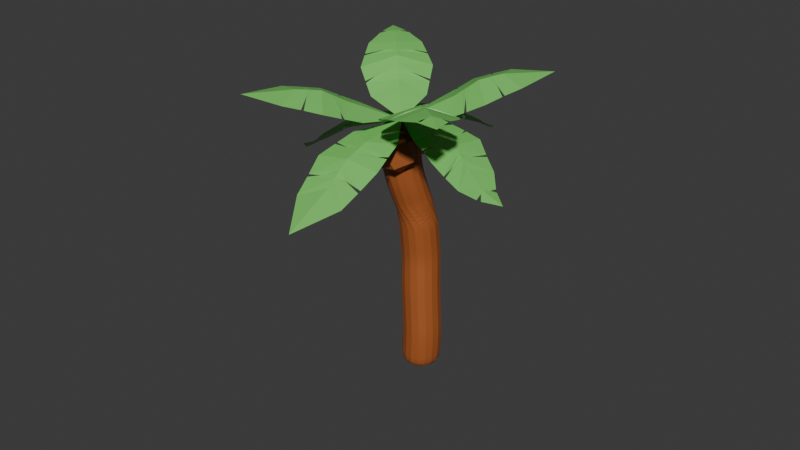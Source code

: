 # Source: MidTree.blend  (saved by Blender 4.3.34; exported with 4.5.12 LTS)
import bpy
from mathutils import Matrix  # noqa: F401  (used for matrix-valued properties, if any)

bpy.ops.wm.read_factory_settings(use_empty=True)
scene = bpy.context.scene
scene.name = 'Scene'

# ---- collections
col_collection = bpy.data.collections.new('Collection'); scene.collection.children.link(col_collection)

# ---- materials (node trees are filled in below, after node groups)
mat_material_001 = bpy.data.materials.new('Material.001')
mat_material_003 = bpy.data.materials.new('Material.003')

# ---- material node trees
mat_material_001.use_nodes = True; mat_material_001.node_tree.nodes.clear()
_N = mat_material_001.node_tree.nodes; _L = mat_material_001.node_tree.links
n0 = _N.new('ShaderNodeBsdfPrincipled'); n0.name = 'Principled BSDF'; n0.location = (10, 300)
n0.inputs[0].default_value = (0.3825, 0.1027, 0.02387, 1.0)
n1 = _N.new('ShaderNodeOutputMaterial'); n1.name = 'Material Output'; n1.location = (300, 300)
_L.new(n0.outputs[0], n1.inputs[0])
n1.is_active_output = True
mat_material_003.use_nodes = True; mat_material_003.node_tree.nodes.clear()
_N = mat_material_003.node_tree.nodes; _L = mat_material_003.node_tree.links
n0 = _N.new('ShaderNodeBsdfPrincipled'); n0.name = 'Principled BSDF'; n0.location = (10, 300)
n0.inputs[0].default_value = (0.1954, 0.6351, 0.1344, 1.0)
n1 = _N.new('ShaderNodeOutputMaterial'); n1.name = 'Material Output'; n1.location = (300, 300)
_L.new(n0.outputs[0], n1.inputs[0])
n1.is_active_output = True

# ---- world
world_world = bpy.data.worlds.new('World'); scene.world = world_world
world_world.use_nodes = True; world_world.node_tree.nodes.clear()
_N = world_world.node_tree.nodes; _L = world_world.node_tree.links
n0 = _N.new('ShaderNodeOutputWorld'); n0.name = 'World Output'; n0.location = (300, 300)
n1 = _N.new('ShaderNodeBackground'); n1.name = 'Background'; n1.location = (10, 300)
n1.inputs[0].default_value = (0.05088, 0.05088, 0.05088, 1.0)
_L.new(n1.outputs[0], n0.inputs[0])
n0.is_active_output = True
world_world.color = (0.05088, 0.05088, 0.05088)
world_world.sun_shadow_jitter_overblur = 0.0

# ---- meshes
me_plane_067 = bpy.data.meshes.new('Plane.067')
me_plane_067.from_pydata([(0.09466, -0.08683, 0.3281), (1.776e-15, -0.2307, 2.638), (0.04718, -0.1334, 0.6643), (0.0309, -0.198, 1.041), (0.007601, -0.2426, 1.391), (-0.002622, -0.2627, 1.711), (-9.04e-05, -0.2761, 2.024), (1.776e-15, -0.2576, 2.327), (0.1108, -0.03307, -0.8734), (0.146, -0.07752, -1.662), (0.2044, -0.1111, -2.936), (0.1804, -0.115, -3.915)], [(7, 1), (0, 2), (2, 3), (3, 4), (4, 5), (5, 6), (6, 7), (8, 0), (9, 8), (10, 9), (11, 10)], [])
_uv = me_plane_067.uv_layers.new(name='UVMap')
_uv.uv.foreach_set('vector', [])
me_plane_067.materials.append(mat_material_001)
me_plane_067.update()
me_plane_059 = bpy.data.meshes.new('Plane.059')
me_plane_059.from_pydata([(-0.0006701, 0.00312, -0.01038), (3.146, 1.174, -0.8147), (1.152, 3.145, -0.7199), (4.3, 4.285, -2.404), (2.472, 3.963, -1.719), (3.974, 2.47, -1.761), (0.3184, 1.845, -0.2156), (1.83, 0.3479, -0.2766), (2.148, 2.152, -0.5707), (2.864, 2.858, -1.349), (1.432, 1.449, -0.2438), (1.856, 3.581, -1.273), (1.768, 3.526, -1.205), (3.532, 1.779, -1.278), (3.587, 1.865, -1.342), (2.387, 2.387, -0.8365), (2.625, 2.622, -1.097), (2.28, 2.845, -1.098), (3.007, 2.179, -1.177), (2.506, 2.505, -0.9679), (2.444, 0.7364, -0.52), (2.532, 0.7914, -0.557), (0.7632, 2.54, -0.4728), (0.7076, 2.453, -0.4381), (1.671, 1.684, -0.3482), (1.91, 1.918, -0.4586), (2.072, 1.381, -0.4841), (1.08, 2.311, -0.4738), (1.79, 1.801, -0.4029), (-4.768e-07, -4.768e-07, 0.0), (-3.087, -0.9207, -0.4909), (-1.087, -2.917, -0.4979), (-4.139, -3.72, -1.907), (-2.347, -3.528, -1.336), (-3.852, -2.025, -1.333), (-0.3007, -1.765, -0.1021), (-1.817, -0.2518, -0.09813), (-2.076, -1.886, -0.2728), (-2.748, -2.448, -0.958), (-1.398, -1.302, -0.03741), (-1.757, -3.237, -0.9623), (-1.673, -3.197, -0.9053), (-3.443, -1.431, -0.8997), (-3.494, -1.504, -0.957), (-2.3, -2.072, -0.5059), (-2.524, -2.259, -0.7358), (-2.182, -2.496, -0.7564), (-2.91, -1.821, -0.8057), (-2.412, -2.165, -0.6215), (-2.411, -0.5691, -0.2665), (-2.496, -0.6134, -0.2937), (-0.7212, -2.384, -0.2997), (-0.6689, -2.308, -0.2723), (-1.625, -1.499, -0.11), (-1.851, -1.693, -0.1898), (-2.025, -1.183, -0.2222), (-1.033, -2.134, -0.2708), (-1.738, -1.596, -0.1492), (-4.768e-07, 4.768e-07, 0.0), (-0.7673, 3.017, -0.4774), (-2.786, 1.028, -0.4791), (-3.2, 3.878, -1.855), (-3.15, 2.159, -1.296), (-1.635, 3.659, -1.295), (-1.766, 0.3064, -0.09854), (-0.2414, 1.817, -0.09778), (-1.726, 2.004, -0.2547), (-2.109, 2.582, -0.9228), (-1.261, 1.385, -0.03125), (-2.97, 1.627, -0.9314), (-2.947, 1.552, -0.8759), (-1.162, 3.312, -0.8745), (-1.219, 3.355, -0.9301), (-1.852, 2.196, -0.482), (-1.978, 2.388, -0.7061), (-2.231, 2.055, -0.7275), (-1.545, 2.777, -0.7779), (-1.915, 2.292, -0.5947), (-0.5042, 2.385, -0.2613), (-0.5385, 2.465, -0.2876), (-2.327, 0.6998, -0.2889), (-2.26, 0.6521, -0.2626), (-1.424, 1.595, -0.1003), (-1.578, 1.801, -0.1761), (-1.093, 1.988, -0.2125), (-2.062, 1.004, -0.2593), (-1.502, 1.699, -0.1376), (-2.278, 3.732, -1.636), (-2.488, 3.387, -1.569), (-2.434, 3.753, -1.694), (-3.112, 3.077, -1.695), (-2.868, 3.077, -1.605), (-3.108, 2.905, -1.636), (-2.627, 3.26, -1.546), (-2.573, 3.195, -1.498), (-2.52, 3.131, -1.449), (-0.003684, 0.01152, -0.0314), (0.8867, -2.749, -0.7497), (2.888, -0.7541, -0.7371), (3.693, -3.42, -2.259), (3.503, -1.78, -1.635), (1.997, -3.283, -1.64), (1.742, -0.1619, -0.273), (0.2255, -1.674, -0.2817), (1.849, -1.7, -0.5372), (2.417, -2.21, -1.259), (1.269, -1.173, -0.2582), (3.21, -1.293, -1.236), (3.17, -1.225, -1.175), (1.399, -2.991, -1.184), (1.473, -3.026, -1.245), (2.037, -1.868, -0.784), (2.226, -2.037, -1.026), (2.464, -1.711, -1.041), (1.788, -2.437, -1.096), (2.131, -1.952, -0.9058), (0.5373, -2.179, -0.495), (0.581, -2.25, -0.5271), (2.356, -0.4801, -0.5156), (2.28, -0.441, -0.4837), (1.464, -1.35, -0.3483), (1.657, -1.525, -0.4425), (1.148, -1.742, -0.4672), (2.104, -0.767, -0.5004), (1.56, -1.438, -0.3951), (2.731, -3.305, -2.017), (2.943, -2.955, -1.952), (2.9, -3.317, -2.082), (3.577, -2.64, -2.081), (3.326, -2.643, -1.989), (3.559, -2.477, -2.016), (3.083, -2.826, -1.93), (3.02, -2.766, -1.879), (2.957, -2.707, -1.826), (-6.743e-07, 1.137e-13, 0.0), (-2.88, 1.362, 0.9851), (-2.88, -1.466, 0.9851), (-5.694, -0.1225, 1.648), (-4.258, -1.16, 1.425), (-4.258, 0.969, 1.425), (-1.476, -1.087, 0.3572), (-1.476, 1.056, 0.3572), (-2.848, -0.06099, 1.432), (-3.765, -0.09044, 1.634), (-1.93, -0.03162, 0.8456), (-3.611, -1.304, 1.234), (-3.52, -1.324, 1.204), (-3.52, 1.178, 1.204), (-3.611, 1.151, 1.234), (-3.152, -0.07114, 1.504), (-3.458, -0.08104, 1.573), (-3.382, -0.4803, 1.464), (-3.42, 0.5118, 1.419), (-3.305, -0.07614, 1.539), (-2.135, 1.2, 0.638), (-2.228, 1.22, 0.6808), (-2.228, -1.288, 0.6808), (-2.135, -1.263, 0.638), (-2.237, -0.04112, 1.037), (-2.543, -0.05101, 1.234), (-2.301, 0.4608, 0.9601), (-2.273, -0.9053, 0.8364), (-2.39, -0.04604, 1.135), (-0.01951, 0.01044, 0.02162), (1.096, 3.029, 1.247), (-1.699, 3.015, 1.199), (-0.5594, 5.96, 1.99), (-1.513, 4.472, 1.708), (0.6023, 4.478, 1.728), (-1.209, 1.537, 0.4956), (0.9112, 1.547, 0.5283), (-0.3511, 3.017, 1.701), (-0.4473, 3.979, 1.933), (-0.2332, 2.039, 1.059), (-1.604, 3.79, 1.487), (-1.617, 3.693, 1.453), (0.8608, 3.703, 1.488), (0.8278, 3.8, 1.521), (-0.3848, 3.337, 1.784), (-0.417, 3.658, 1.862), (-0.8028, 3.574, 1.742), (0.1816, 3.615, 1.709), (-0.4011, 3.498, 1.823), (0.9943, 2.243, 0.8603), (1.006, 2.341, 0.9091), (-1.472, 2.328, 0.8657), (-1.439, 2.23, 0.8179), (-0.2739, 2.367, 1.272), (-0.3135, 2.692, 1.487), (0.2227, 2.432, 1.202), (-1.113, 2.389, 1.044), (-0.2939, 2.53, 1.38), (0.06152, 5.133, 1.928), (-0.3389, 5.044, 2.028), (-0.05553, 5.282, 1.957), (-1.012, 5.281, 1.954), (-0.829, 5.096, 2.003), (-1.106, 5.132, 1.923), (-0.5297, 5.055, 2.062), (-0.5237, 4.956, 2.058), (-0.5174, 4.857, 2.052), (0.000229, 0.000782, 0.004592), (2.949, -1.282, 0.8624), (2.95, 1.55, 0.8791), (5.854, 0.3056, 1.304), (4.384, 1.304, 1.17), (4.383, -0.8258, 1.162), (1.497, 1.119, 0.3557), (1.496, -1.026, 0.3449), (2.933, 0.1544, 1.292), (3.886, 0.2264, 1.395), (1.975, 0.08489, 0.7973), (3.712, 1.421, 1.046), (3.617, 1.438, 1.026), (3.616, -1.066, 1.013), (3.712, -1.036, 1.034), (3.25, 0.1792, 1.329), (3.567, 0.2034, 1.364), (3.487, 0.5987, 1.268), (3.525, -0.3938, 1.218), (3.408, 0.1914, 1.347), (2.177, -1.147, 0.5802), (2.273, -1.164, 0.6153), (2.274, 1.348, 0.6302), (2.177, 1.319, 0.5946), (2.295, 0.1075, 0.9602), (2.614, 0.1309, 1.126), (2.359, -0.3931, 0.8769), (2.327, 0.9704, 0.7702), (2.455, 0.1192, 1.043), (-4.547e-13, -6.743e-07, 0.0), (-1.487, -2.913, 1.071), (1.342, -2.913, 1.071), (-0.1715, -5.773, 1.851), (0.9308, -4.32, 1.582), (-1.198, -4.32, 1.582), (1.049, -1.486, 0.3842), (-1.094, -1.486, 0.3842), (-0.08523, -2.888, 1.533), (-0.1265, -3.824, 1.784), (-0.04434, -1.951, 0.8987), (1.121, -3.66, 1.361), (1.148, -3.567, 1.325), (-1.353, -3.567, 1.325), (-1.334, -3.66, 1.361), (-0.09944, -3.199, 1.622), (-0.1133, -3.51, 1.706), (0.2937, -3.433, 1.592), (-0.6985, -3.471, 1.548), (-0.1064, -3.354, 1.665), (-1.276, -2.155, 0.6913), (-1.302, -2.25, 0.7381), (1.206, -2.25, 0.7381), (1.187, -2.155, 0.6913), (-0.05756, -2.264, 1.106), (-0.07134, -2.576, 1.319), (-0.5617, -2.328, 1.03), (0.8118, -2.298, 0.9016), (-0.06441, -2.42, 1.212), (-0.744, -4.957, 1.791), (-0.3498, -4.866, 1.891), (-0.6416, -5.102, 1.82), (0.3162, -5.102, 1.82), (0.1398, -4.918, 1.867), (0.4267, -4.957, 1.791), (-0.1608, -4.876, 1.925), (-0.1585, -4.779, 1.921), (-0.156, -4.682, 1.915)], [], [(7, 10, 0), (20, 24, 10, 7), (13, 15, 8, 1), (3, 9, 5), (4, 9, 3), (12, 2, 8, 15), (23, 6, 10, 24), (0, 10, 6), (4, 11, 16, 9), (17, 12, 15, 19), (5, 9, 16, 14), (18, 19, 15, 13), (14, 16, 19, 18), (11, 17, 19, 16), (2, 22, 25, 8), (27, 23, 24, 28), (1, 8, 25, 21), (26, 28, 24, 20), (21, 25, 28, 26), (22, 27, 28, 25), (36, 39, 29), (49, 53, 39, 36), (42, 44, 37, 30), (32, 38, 34), (33, 38, 32), (41, 31, 37, 44), (52, 35, 39, 53), (29, 39, 35), (33, 40, 45, 38), (46, 41, 44, 48), (34, 38, 45, 43), (47, 48, 44, 42), (43, 45, 48, 47), (40, 46, 48, 45), (31, 51, 54, 37), (56, 52, 53, 57), (30, 37, 54, 50), (55, 57, 53, 49), (50, 54, 57, 55), (51, 56, 57, 54), (65, 68, 58), (78, 82, 68, 65), (71, 73, 66, 59), (70, 60, 66, 73), (81, 64, 68, 82), (58, 68, 64), (62, 69, 74, 67), (75, 70, 73, 77), (63, 67, 74, 72), (76, 77, 73, 71), (72, 74, 77, 76), (69, 75, 77, 74), (60, 80, 83, 66), (85, 81, 82, 86), (59, 66, 83, 79), (84, 86, 82, 78), (79, 83, 86, 84), (80, 85, 86, 83), (90, 93, 61), (61, 93, 89), (62, 67, 95, 92), (95, 67, 63, 87), (92, 95, 94, 91), (87, 88, 94, 95), (91, 94, 93, 90), (88, 89, 93, 94), (103, 96, 106), (116, 103, 106, 120), (109, 97, 104, 111), (108, 111, 104, 98), (119, 120, 106, 102), (96, 102, 106), (100, 105, 112, 107), (113, 115, 111, 108), (101, 110, 112, 105), (114, 109, 111, 115), (110, 114, 115, 112), (107, 112, 115, 113), (98, 104, 121, 118), (123, 124, 120, 119), (97, 117, 121, 104), (122, 116, 120, 124), (117, 122, 124, 121), (118, 121, 124, 123), (128, 99, 131), (99, 127, 131), (100, 130, 133, 105), (133, 125, 101, 105), (130, 129, 132, 133), (125, 133, 132, 126), (129, 128, 131, 132), (126, 132, 131, 127), (141, 144, 134), (154, 158, 144, 141), (147, 149, 142, 135), (137, 143, 139), (138, 143, 137), (146, 136, 142, 149), (157, 140, 144, 158), (134, 144, 140), (138, 145, 150, 143), (151, 146, 149, 153), (139, 143, 150, 148), (152, 153, 149, 147), (148, 150, 153, 152), (145, 151, 153, 150), (136, 156, 159, 142), (161, 157, 158, 162), (135, 142, 159, 155), (160, 162, 158, 154), (155, 159, 162, 160), (156, 161, 162, 159), (170, 173, 163), (183, 187, 173, 170), (176, 178, 171, 164), (175, 165, 171, 178), (186, 169, 173, 187), (163, 173, 169), (167, 174, 179, 172), (180, 175, 178, 182), (168, 172, 179, 177), (181, 182, 178, 176), (177, 179, 182, 181), (174, 180, 182, 179), (165, 185, 188, 171), (190, 186, 187, 191), (164, 171, 188, 184), (189, 191, 187, 183), (184, 188, 191, 189), (185, 190, 191, 188), (195, 198, 166), (166, 198, 194), (167, 172, 200, 197), (200, 172, 168, 192), (197, 200, 199, 196), (192, 193, 199, 200), (196, 199, 198, 195), (193, 194, 198, 199), (208, 211, 201), (221, 225, 211, 208), (214, 216, 209, 202), (204, 210, 206), (205, 210, 204), (213, 203, 209, 216), (224, 207, 211, 225), (201, 211, 207), (205, 212, 217, 210), (218, 213, 216, 220), (206, 210, 217, 215), (219, 220, 216, 214), (215, 217, 220, 219), (212, 218, 220, 217), (203, 223, 226, 209), (228, 224, 225, 229), (202, 209, 226, 222), (227, 229, 225, 221), (222, 226, 229, 227), (223, 228, 229, 226), (237, 240, 230), (250, 254, 240, 237), (243, 245, 238, 231), (242, 232, 238, 245), (253, 236, 240, 254), (230, 240, 236), (234, 241, 246, 239), (247, 242, 245, 249), (235, 239, 246, 244), (248, 249, 245, 243), (244, 246, 249, 248), (241, 247, 249, 246), (232, 252, 255, 238), (257, 253, 254, 258), (231, 238, 255, 251), (256, 258, 254, 250), (251, 255, 258, 256), (252, 257, 258, 255), (262, 265, 233), (233, 265, 261), (234, 239, 267, 264), (267, 239, 235, 259), (264, 267, 266, 263), (259, 260, 266, 267), (263, 266, 265, 262), (260, 261, 265, 266)])
_uv = me_plane_059.uv_layers.new(name='UVMap')
_uv.uv.foreach_set('vector', [0.0, 0.0, 0.0, 0.0, 0.0, 0.0, 0.0, 0.0, 0.0, 0.0, 0.0, 0.0, 0.0, 0.0, 0.0, 0.0, 0.0, 0.0, 0.0, 0.0, 0.0, 0.0, 0.0, 0.0, 0.0, 0.0, 0.0, 0.0, 0.0, 0.0, 0.0, 0.0, 0.0, 0.0, 0.0, 0.0, 0.0, 0.0, 0.0, 0.0, 0.0, 0.0, 0.0, 0.0, 0.0, 0.0, 0.0, 0.0, 0.0, 0.0, 0.0, 0.0, 0.0, 0.0, 0.0, 0.0, 0.0, 0.0, 0.0, 0.0, 0.0, 0.0, 0.0, 0.0, 0.0, 0.0, 0.0, 0.0, 0.0, 0.0, 0.0, 0.0, 0.0, 0.0, 0.0, 0.0, 0.0, 0.0, 0.0, 0.0, 0.0, 0.0, 0.0, 0.0, 0.0, 0.0, 0.0, 0.0, 0.0, 0.0, 0.0, 0.0, 0.0, 0.0, 0.0, 0.0, 0.0, 0.0, 0.0, 0.0, 0.0, 0.0, 0.0, 0.0, 0.0, 0.0, 0.0, 0.0, 0.0, 0.0, 0.0, 0.0, 0.0, 0.0, 0.0, 0.0, 0.0, 0.0, 0.0, 0.0, 0.0, 0.0, 0.0, 0.0, 0.0, 0.0, 0.0, 0.0, 0.0, 0.0, 0.0, 0.0, 0.0, 0.0, 0.0, 0.0, 0.0, 0.0, 0.0, 0.0, 0.0, 0.0, 0.0, 0.0, 0.0, 0.0, 0.0, 0.0, 0.0, 0.0, 0.0, 0.0, 0.0, 0.0, 0.0, 0.0, 0.0, 0.0, 0.0, 0.0, 0.0, 0.0, 0.0, 0.0, 0.0, 0.0, 0.0, 0.0, 0.0, 0.0, 0.0, 0.0, 0.0, 0.0, 0.0, 0.0, 0.0, 0.0, 0.0, 0.0, 0.0, 0.0, 0.0, 0.0, 0.0, 0.0, 0.0, 0.0, 0.0, 0.0, 0.0, 0.0, 0.0, 0.0, 0.0, 0.0, 0.0, 0.0, 0.0, 0.0, 0.0, 0.0, 0.0, 0.0, 0.0, 0.0, 0.0, 0.0, 0.0, 0.0, 0.0, 0.0, 0.0, 0.0, 0.0, 0.0, 0.0, 0.0, 0.0, 0.0, 0.0, 0.0, 0.0, 0.0, 0.0, 0.0, 0.0, 0.0, 0.0, 0.0, 0.0, 0.0, 0.0, 0.0, 0.0, 0.0, 0.0, 0.0, 0.0, 0.0, 0.0, 0.0, 0.0, 0.0, 0.0, 0.0, 0.0, 0.0, 0.0, 0.0, 0.0, 0.0, 0.0, 0.0, 0.0, 0.0, 0.0, 0.0, 0.0, 0.0, 0.0, 0.0, 0.0, 0.0, 0.0, 0.0, 0.0, 0.0, 0.0, 0.0, 0.0, 0.0, 0.0, 0.0, 0.0, 0.0, 0.0, 0.0, 0.0, 0.0, 0.0, 0.0, 0.0, 0.0, 0.0, 0.0, 0.0, 0.0, 0.0, 0.0, 0.0, 0.0, 0.0, 0.0, 0.0, 0.0, 0.0, 0.0, 0.0, 0.0, 0.0, 0.0, 0.0, 0.0, 0.0, 0.0, 0.0, 0.0, 0.0, 0.0, 0.0, 0.0, 0.0, 0.0, 0.0, 0.0, 0.0, 0.0, 0.0, 0.0, 0.0, 0.0, 0.0, 0.0, 0.0, 0.0, 0.0, 0.0, 0.0, 0.0, 0.0, 0.0, 0.0, 0.0, 0.0, 0.0, 0.0, 0.0, 0.0, 0.0, 0.0, 0.0, 0.0, 0.0, 0.0, 0.0, 0.0, 0.0, 0.0, 0.0, 0.0, 0.0, 0.0, 0.0, 0.0, 0.0, 0.0, 0.0, 0.0, 0.0, 0.0, 0.0, 0.0, 0.0, 0.0, 0.0, 0.0, 0.0, 0.0, 0.0, 0.0, 0.0, 0.0, 0.0, 0.0, 0.0, 0.0, 0.0, 0.0, 0.0, 0.0, 0.0, 0.0, 0.0, 0.0, 0.0, 0.0, 0.0, 0.0, 0.0, 0.0, 0.0, 0.0, 0.0, 0.0, 0.0, 0.0, 0.0, 0.0, 0.0, 0.0, 0.0, 0.0, 0.0, 0.0, 0.0, 0.0, 0.0, 0.0, 0.0, 0.0, 0.0, 0.0, 0.0, 0.0, 0.0, 0.0, 0.0, 0.0, 0.0, 0.0, 0.0, 0.0, 0.0, 0.0, 0.0, 0.0, 0.0, 0.0, 0.0, 0.0, 0.0, 0.0, 0.0, 0.0, 0.0, 0.0, 0.0, 0.0, 0.0, 0.0, 0.0, 0.0, 0.0, 0.0, 0.0, 0.0, 0.0, 0.0, 0.0, 0.0, 0.0, 0.0, 0.0, 0.0, 0.0, 0.0, 0.0, 0.0, 0.0, 0.0, 0.0, 0.0, 0.0, 0.0, 0.0, 0.0, 0.0, 0.0, 0.0, 0.0, 0.0, 0.0, 0.0, 0.0, 0.0, 0.0, 0.0, 0.0, 0.0, 0.0, 0.0, 0.0, 0.0, 0.0, 0.0, 0.0, 0.0, 0.0, 0.0, 0.0, 0.0, 0.0, 0.0, 0.0, 0.0, 0.0, 0.0, 0.0, 0.0, 0.0, 0.0, 0.0, 0.0, 0.0, 0.0, 0.0, 0.0, 0.0, 0.0, 0.0, 0.0, 0.0, 0.0, 0.0, 0.0, 0.0, 0.0, 0.0, 0.0, 0.0, 0.0, 0.0, 0.0, 0.0, 0.0, 0.0, 0.0, 0.0, 0.0, 0.0, 0.0, 0.0, 0.0, 0.0, 0.0, 0.0, 0.0, 0.0, 0.0, 0.0, 0.0, 0.0, 0.0, 0.0, 0.0, 0.0, 0.0, 0.0, 0.0, 0.0, 0.0, 0.0, 0.0, 0.0, 0.0, 0.0, 0.0, 0.0, 0.0, 0.0, 0.0, 0.0, 0.0, 0.0, 0.0, 0.0, 0.0, 0.0, 0.0, 0.0, 0.0, 0.0, 0.0, 0.0, 0.0, 0.0, 0.0, 0.0, 0.0, 0.0, 0.0, 0.0, 0.0, 0.0, 0.0, 0.0, 0.0, 0.0, 0.0, 0.0, 0.0, 0.0, 0.0, 0.0, 0.0, 0.0, 0.0, 0.0, 0.0, 0.0, 0.0, 0.0, 0.0, 0.0, 0.0, 0.0, 0.0, 0.0, 0.0, 0.0, 0.0, 0.0, 0.0, 0.0, 0.0, 0.0, 0.0, 0.0, 0.0, 0.0, 0.0, 0.0, 0.0, 0.0, 0.0, 0.0, 0.0, 0.0, 0.0, 0.0, 0.0, 0.0, 0.0, 0.0, 0.0, 0.0, 0.0, 0.0, 0.0, 0.0, 0.0, 0.0, 0.0, 0.0, 0.0, 0.0, 0.0, 0.0, 0.0, 0.0, 0.0, 0.0, 0.0, 0.0, 0.0, 0.0, 0.0, 0.0, 0.0, 0.0, 0.0, 0.0, 0.0, 0.0, 0.0, 0.0, 0.0, 0.0, 0.0, 0.0, 0.0, 0.0, 0.0, 0.0, 0.0, 0.0, 0.0, 0.0, 0.0, 0.0, 0.0, 0.0, 0.0, 0.0, 0.0, 0.0, 0.0, 0.0, 0.0, 0.0, 0.0, 0.0, 0.0, 0.0, 0.0, 0.0, 0.0, 0.0, 0.0, 0.0, 0.0, 0.0, 0.0, 0.0, 0.0, 0.0, 0.0, 0.0, 0.0, 0.0, 0.0, 0.0, 0.0, 0.0, 0.0, 0.0, 0.0, 0.0, 0.0, 0.0, 0.0, 0.0, 0.0, 0.0, 0.0, 0.0, 0.0, 0.0, 0.0, 0.0, 0.0, 0.0, 0.0, 0.0, 0.0, 0.0, 0.0, 0.0, 0.0, 0.0, 0.0, 0.0, 0.0, 0.0, 0.0, 0.0, 0.0, 0.0, 0.0, 0.0, 0.0, 0.0, 0.0, 0.0, 0.0, 0.0, 0.0, 0.0, 0.0, 0.0, 0.0, 0.0, 0.0, 0.0, 0.0, 0.0, 0.0, 0.0, 0.0, 0.0, 0.0, 0.0, 0.0, 0.0, 0.0, 0.0, 0.0, 0.0, 0.0, 0.0, 0.0, 0.0, 0.0, 0.0, 0.0, 0.0, 0.0, 0.0, 0.0, 0.0, 0.0, 0.0, 0.0, 0.0, 0.0, 0.0, 0.0, 0.0, 0.0, 0.0, 0.0, 0.0, 0.0, 0.0, 0.0, 0.0, 0.0, 0.0, 0.0, 0.0, 0.0, 0.0, 0.0, 0.0, 0.0, 0.0, 0.0, 0.0, 0.0, 0.0, 0.0, 0.0, 0.0, 0.0, 0.0, 0.0, 0.0, 0.0, 0.0, 0.0, 0.0, 0.0, 0.0, 0.0, 0.0, 0.0, 0.0, 0.0, 0.0, 0.0, 0.0, 0.0, 0.0, 0.0, 0.0, 0.0, 0.0, 0.0, 0.0, 0.0, 0.0, 0.0, 0.0, 0.0, 0.0, 0.0, 0.0, 0.0, 0.0, 0.0, 0.0, 0.0, 0.0, 0.0, 0.0, 0.0, 0.0, 0.0, 0.0, 0.0, 0.0, 0.0, 0.0, 0.0, 0.0, 0.0, 0.0, 0.0, 0.0, 0.0, 0.0, 0.0, 0.0, 0.0, 0.0, 0.0, 0.0, 0.0, 0.0, 0.0, 0.0, 0.0, 0.0, 0.0, 0.0, 0.0, 0.0, 0.0, 0.0, 0.0, 0.0, 0.0, 0.0, 0.0, 0.0, 0.0, 0.0, 0.0, 0.0, 0.0, 0.0, 0.0, 0.0, 0.0, 0.0, 0.0, 0.0, 0.0, 0.0, 0.0, 0.0, 0.0, 0.0, 0.0, 0.0, 0.0, 0.0, 0.0, 0.0, 0.0, 0.0, 0.0, 0.0, 0.0, 0.0, 0.0, 0.0, 0.0, 0.0, 0.0, 0.0, 0.0, 0.0, 0.0, 0.0, 0.0, 0.0, 0.0, 0.0, 0.0, 0.0, 0.0, 0.0, 0.0, 0.0, 0.0, 0.0, 0.0, 0.0, 0.0, 0.0, 0.0, 0.0, 0.0, 0.0, 0.0, 0.0, 0.0, 0.0, 0.0, 0.0, 0.0, 0.0, 0.0, 0.0, 0.0, 0.0, 0.0, 0.0, 0.0, 0.0, 0.0, 0.0, 0.0, 0.0, 0.0, 0.0, 0.0, 0.0, 0.0, 0.0, 0.0, 0.0, 0.0, 0.0, 0.0, 0.0, 0.0, 0.0, 0.0, 0.0, 0.0, 0.0, 0.0, 0.0, 0.0, 0.0, 0.0, 0.0, 0.0, 0.0, 0.0, 0.0, 0.0, 0.0, 0.0, 0.0, 0.0, 0.0, 0.0, 0.0, 0.0, 0.0, 0.0, 0.0, 0.0, 0.0, 0.0, 0.0, 0.0, 0.0, 0.0, 0.0, 0.0, 0.0, 0.0, 0.0, 0.0, 0.0, 0.0, 0.0, 0.0, 0.0, 0.0, 0.0, 0.0, 0.0, 0.0, 0.0, 0.0, 0.0, 0.0, 0.0, 0.0, 0.0, 0.0, 0.0, 0.0, 0.0, 0.0, 0.0, 0.0, 0.0, 0.0, 0.0, 0.0, 0.0, 0.0, 0.0, 0.0, 0.0, 0.0, 0.0, 0.0, 0.0, 0.0, 0.0, 0.0, 0.0, 0.0, 0.0, 0.0, 0.0, 0.0, 0.0, 0.0, 0.0, 0.0, 0.0, 0.0, 0.0, 0.0, 0.0, 0.0, 0.0, 0.0, 0.0, 0.0, 0.0, 0.0, 0.0, 0.0, 0.0, 0.0, 0.0, 0.0, 0.0, 0.0, 0.0, 0.0, 0.0, 0.0, 0.0, 0.0, 0.0, 0.0, 0.0, 0.0, 0.0, 0.0, 0.0, 0.0, 0.0, 0.0, 0.0, 0.0, 0.0, 0.0, 0.0, 0.0, 0.0, 0.0, 0.0, 0.0, 0.0, 0.0, 0.0, 0.0, 0.0, 0.0, 0.0, 0.0, 0.0, 0.0, 0.0, 0.0, 0.0, 0.0, 0.0, 0.0, 0.0, 0.0, 0.0, 0.0, 0.0, 0.0, 0.0, 0.0, 0.0, 0.0, 0.0, 0.0, 0.0, 0.0, 0.0, 0.0, 0.0, 0.0, 0.0, 0.0, 0.0, 0.0, 0.0, 0.0, 0.0, 0.0, 0.0, 0.0, 0.0, 0.0, 0.0, 0.0, 0.0, 0.0, 0.0, 0.0, 0.0, 0.0, 0.0, 0.0, 0.0, 0.0, 0.0, 0.0, 0.0, 0.0, 0.0, 0.0, 0.0, 0.0, 0.0, 0.0, 0.0, 0.0, 0.0, 0.0, 0.0, 0.0, 0.0, 0.0, 0.0, 0.0, 0.0, 0.0, 0.0, 0.0, 0.0, 0.0, 0.0, 0.0, 0.0, 0.0, 0.0, 0.0, 0.0, 0.0, 0.0, 0.0, 0.0, 0.0, 0.0, 0.0, 0.0, 0.0, 0.0, 0.0, 0.0, 0.0, 0.0, 0.0, 0.0, 0.0, 0.0, 0.0, 0.0, 0.0, 0.0, 0.0, 0.0, 0.0, 0.0, 0.0, 0.0, 0.0, 0.0, 0.0, 0.0, 0.0, 0.0, 0.0, 0.0, 0.0, 0.0, 0.0, 0.0, 0.0, 0.0, 0.0, 0.0, 0.0, 0.0, 0.0, 0.0, 0.0, 0.0, 0.0, 0.0, 0.0, 0.0, 0.0, 0.0, 0.0, 0.0, 0.0, 0.0, 0.0, 0.0, 0.0, 0.0, 0.0, 0.0, 0.0, 0.0, 0.0, 0.0, 0.0, 0.0, 0.0, 0.0, 0.0, 0.0, 0.0, 0.0, 0.0, 0.0, 0.0, 0.0, 0.0, 0.0, 0.0, 0.0, 0.0, 0.0, 0.0, 0.0, 0.0, 0.0, 0.0, 0.0, 0.0, 0.0, 0.0, 0.0, 0.0, 0.0, 0.0, 0.0, 0.0, 0.0, 0.0, 0.0, 0.0, 0.0, 0.0, 0.0, 0.0, 0.0, 0.0, 0.0, 0.0, 0.0, 0.0, 0.0, 0.0, 0.0, 0.0, 0.0, 0.0, 0.0, 0.0, 0.0, 0.0, 0.0, 0.0, 0.0, 0.0, 0.0, 0.0, 0.0, 0.0, 0.0, 0.0, 0.0, 0.0, 0.0, 0.0, 0.0, 0.0, 0.0, 0.0, 0.0, 0.0, 0.0, 0.0, 0.0, 0.0, 0.0, 0.0, 0.0, 0.0, 0.0, 0.0, 0.0, 0.0, 0.0, 0.0, 0.0, 0.0, 0.0, 0.0, 0.0, 0.0, 0.0, 0.0, 0.0, 0.0, 0.0, 0.0, 0.0, 0.0, 0.0, 0.0, 0.0, 0.0, 0.0, 0.0, 0.0])
me_plane_059.materials.append(mat_material_003)
me_plane_059.update()
me_icosphere_002 = bpy.data.meshes.new('Icosphere.002')
me_icosphere_002.from_pydata([(0.0, 0.0, -1.0), (0.7236, -0.5257, -0.4472), (-0.2764, -0.8506, -0.4472), (-0.8944, 0.0, -0.4472), (-0.2764, 0.8506, -0.4472), (0.7236, 0.5257, -0.4472), (0.2764, -0.8506, 0.4472), (-0.7236, -0.5257, 0.4472), (-0.7236, 0.5257, 0.4472), (0.2764, 0.8506, 0.4472), (0.8944, 0.0, 0.4472), (0.0, 0.0, 1.0), (-0.1625, -0.5, -0.8507), (0.4253, -0.309, -0.8507), (0.2629, -0.809, -0.5257), (0.8506, 0.0, -0.5257), (0.4253, 0.309, -0.8507), (-0.5257, 0.0, -0.8507), (-0.6882, -0.5, -0.5257), (-0.1625, 0.5, -0.8507), (-0.6882, 0.5, -0.5257), (0.2629, 0.809, -0.5257), (0.9511, -0.309, 0.0), (0.9511, 0.309, 0.0), (0.0, -1.0, 0.0), (0.5878, -0.809, 0.0), (-0.9511, -0.309, 0.0), (-0.5878, -0.809, 0.0), (-0.5878, 0.809, 0.0), (-0.9511, 0.309, 0.0), (0.5878, 0.809, 0.0), (0.0, 1.0, 0.0), (0.6882, -0.5, 0.5257), (-0.2629, -0.809, 0.5257), (-0.8506, 0.0, 0.5257), (-0.2629, 0.809, 0.5257), (0.6882, 0.5, 0.5257), (0.1625, -0.5, 0.8507), (0.5257, 0.0, 0.8507), (-0.4253, -0.309, 0.8507), (-0.4253, 0.309, 0.8507), (0.1625, 0.5, 0.8507)], [], [(0, 13, 12), (1, 13, 15), (0, 12, 17), (0, 17, 19), (0, 19, 16), (1, 15, 22), (2, 14, 24), (3, 18, 26), (4, 20, 28), (5, 21, 30), (1, 22, 25), (2, 24, 27), (3, 26, 29), (4, 28, 31), (5, 30, 23), (6, 32, 37), (7, 33, 39), (8, 34, 40), (9, 35, 41), (10, 36, 38), (38, 41, 11), (38, 36, 41), (36, 9, 41), (41, 40, 11), (41, 35, 40), (35, 8, 40), (40, 39, 11), (40, 34, 39), (34, 7, 39), (39, 37, 11), (39, 33, 37), (33, 6, 37), (37, 38, 11), (37, 32, 38), (32, 10, 38), (23, 36, 10), (23, 30, 36), (30, 9, 36), (31, 35, 9), (31, 28, 35), (28, 8, 35), (29, 34, 8), (29, 26, 34), (26, 7, 34), (27, 33, 7), (27, 24, 33), (24, 6, 33), (25, 32, 6), (25, 22, 32), (22, 10, 32), (30, 31, 9), (30, 21, 31), (21, 4, 31), (28, 29, 8), (28, 20, 29), (20, 3, 29), (26, 27, 7), (26, 18, 27), (18, 2, 27), (24, 25, 6), (24, 14, 25), (14, 1, 25), (22, 23, 10), (22, 15, 23), (15, 5, 23), (16, 21, 5), (16, 19, 21), (19, 4, 21), (19, 20, 4), (19, 17, 20), (17, 3, 20), (17, 18, 3), (17, 12, 18), (12, 2, 18), (15, 16, 5), (15, 13, 16), (13, 0, 16), (12, 14, 2), (12, 13, 14), (13, 1, 14)])
_uv = me_icosphere_002.uv_layers.new(name='UVMap')
_uv.uv.foreach_set('vector', [0.1818, 0.0, 0.2273, 0.07873, 0.1364, 0.07873, 0.2727, 0.1575, 0.3182, 0.07873, 0.3636, 0.1575, 0.9091, 0.0, 0.9545, 0.07873, 0.8636, 0.07873, 0.7273, 0.0, 0.7727, 0.07873, 0.6818, 0.07873, 0.5455, 0.0, 0.5909, 0.07873, 0.5, 0.07873, 0.2727, 0.1575, 0.3636, 0.1575, 0.3182, 0.2362, 0.09091, 0.1575, 0.1818, 0.1575, 0.1364, 0.2362, 0.8182, 0.1575, 0.9091, 0.1575, 0.8636, 0.2362, 0.6364, 0.1575, 0.7273, 0.1575, 0.6818, 0.2362, 0.4545, 0.1575, 0.5455, 0.1575, 0.5, 0.2362, 0.2727, 0.1575, 0.3182, 0.2362, 0.2273, 0.2362, 0.09091, 0.1575, 0.1364, 0.2362, 0.04546, 0.2362, 0.8182, 0.1575, 0.8636, 0.2362, 0.7727, 0.2362, 0.6364, 0.1575, 0.6818, 0.2362, 0.5909, 0.2362, 0.4545, 0.1575, 0.5, 0.2362, 0.4091, 0.2362, 0.1818, 0.3149, 0.2727, 0.3149, 0.2273, 0.3937, 0.0, 0.3149, 0.09091, 0.3149, 0.04546, 0.3937, 0.7273, 0.3149, 0.8182, 0.3149, 0.7727, 0.3937, 0.5455, 0.3149, 0.6364, 0.3149, 0.5909, 0.3937, 0.3636, 0.3149, 0.4545, 0.3149, 0.4091, 0.3937, 0.4091, 0.3937, 0.5, 0.3937, 0.4545, 0.4724, 0.4091, 0.3937, 0.4545, 0.3149, 0.5, 0.3937, 0.4545, 0.3149, 0.5455, 0.3149, 0.5, 0.3937, 0.5909, 0.3937, 0.6818, 0.3937, 0.6364, 0.4724, 0.5909, 0.3937, 0.6364, 0.3149, 0.6818, 0.3937, 0.6364, 0.3149, 0.7273, 0.3149, 0.6818, 0.3937, 0.7727, 0.3937, 0.8636, 0.3937, 0.8182, 0.4724, 0.7727, 0.3937, 0.8182, 0.3149, 0.8636, 0.3937, 0.8182, 0.3149, 0.9091, 0.3149, 0.8636, 0.3937, 0.04546, 0.3937, 0.1364, 0.3937, 0.09091, 0.4724, 0.04546, 0.3937, 0.09091, 0.3149, 0.1364, 0.3937, 0.09091, 0.3149, 0.1818, 0.3149, 0.1364, 0.3937, 0.2273, 0.3937, 0.3182, 0.3937, 0.2727, 0.4724, 0.2273, 0.3937, 0.2727, 0.3149, 0.3182, 0.3937, 0.2727, 0.3149, 0.3636, 0.3149, 0.3182, 0.3937, 0.4091, 0.2362, 0.4545, 0.3149, 0.3636, 0.3149, 0.4091, 0.2362, 0.5, 0.2362, 0.4545, 0.3149, 0.5, 0.2362, 0.5455, 0.3149, 0.4545, 0.3149, 0.5909, 0.2362, 0.6364, 0.3149, 0.5455, 0.3149, 0.5909, 0.2362, 0.6818, 0.2362, 0.6364, 0.3149, 0.6818, 0.2362, 0.7273, 0.3149, 0.6364, 0.3149, 0.7727, 0.2362, 0.8182, 0.3149, 0.7273, 0.3149, 0.7727, 0.2362, 0.8636, 0.2362, 0.8182, 0.3149, 0.8636, 0.2362, 0.9091, 0.3149, 0.8182, 0.3149, 0.04546, 0.2362, 0.09091, 0.3149, 0.0, 0.3149, 0.04546, 0.2362, 0.1364, 0.2362, 0.09091, 0.3149, 0.1364, 0.2362, 0.1818, 0.3149, 0.09091, 0.3149, 0.2273, 0.2362, 0.2727, 0.3149, 0.1818, 0.3149, 0.2273, 0.2362, 0.3182, 0.2362, 0.2727, 0.3149, 0.3182, 0.2362, 0.3636, 0.3149, 0.2727, 0.3149, 0.5, 0.2362, 0.5909, 0.2362, 0.5455, 0.3149, 0.5, 0.2362, 0.5455, 0.1575, 0.5909, 0.2362, 0.5455, 0.1575, 0.6364, 0.1575, 0.5909, 0.2362, 0.6818, 0.2362, 0.7727, 0.2362, 0.7273, 0.3149, 0.6818, 0.2362, 0.7273, 0.1575, 0.7727, 0.2362, 0.7273, 0.1575, 0.8182, 0.1575, 0.7727, 0.2362, 0.8636, 0.2362, 0.9545, 0.2362, 0.9091, 0.3149, 0.8636, 0.2362, 0.9091, 0.1575, 0.9545, 0.2362, 0.9091, 0.1575, 1.0, 0.1575, 0.9545, 0.2362, 0.1364, 0.2362, 0.2273, 0.2362, 0.1818, 0.3149, 0.1364, 0.2362, 0.1818, 0.1575, 0.2273, 0.2362, 0.1818, 0.1575, 0.2727, 0.1575, 0.2273, 0.2362, 0.3182, 0.2362, 0.4091, 0.2362, 0.3636, 0.3149, 0.3182, 0.2362, 0.3636, 0.1575, 0.4091, 0.2362, 0.3636, 0.1575, 0.4545, 0.1575, 0.4091, 0.2362, 0.5, 0.07873, 0.5455, 0.1575, 0.4545, 0.1575, 0.5, 0.07873, 0.5909, 0.07873, 0.5455, 0.1575, 0.5909, 0.07873, 0.6364, 0.1575, 0.5455, 0.1575, 0.6818, 0.07873, 0.7273, 0.1575, 0.6364, 0.1575, 0.6818, 0.07873, 0.7727, 0.07873, 0.7273, 0.1575, 0.7727, 0.07873, 0.8182, 0.1575, 0.7273, 0.1575, 0.8636, 0.07873, 0.9091, 0.1575, 0.8182, 0.1575, 0.8636, 0.07873, 0.9545, 0.07873, 0.9091, 0.1575, 0.9545, 0.07873, 1.0, 0.1575, 0.9091, 0.1575, 0.3636, 0.1575, 0.4091, 0.07873, 0.4545, 0.1575, 0.3636, 0.1575, 0.3182, 0.07873, 0.4091, 0.07873, 0.3182, 0.07873, 0.3636, 0.0, 0.4091, 0.07873, 0.1364, 0.07873, 0.1818, 0.1575, 0.09091, 0.1575, 0.1364, 0.07873, 0.2273, 0.07873, 0.1818, 0.1575, 0.2273, 0.07873, 0.2727, 0.1575, 0.1818, 0.1575])
me_icosphere_002.materials.append(mat_material_001)
me_icosphere_002.update()
me_icosphere_001 = bpy.data.meshes.new('Icosphere.001')
me_icosphere_001.from_pydata([(0.0, 0.0, -1.0), (0.7236, -0.5257, -0.4472), (-0.2764, -0.8506, -0.4472), (-0.8944, 0.0, -0.4472), (-0.2764, 0.8506, -0.4472), (0.7236, 0.5257, -0.4472), (0.2764, -0.8506, 0.4472), (-0.7236, -0.5257, 0.4472), (-0.7236, 0.5257, 0.4472), (0.2764, 0.8506, 0.4472), (0.8944, 0.0, 0.4472), (0.0, 0.0, 1.0), (-0.1625, -0.5, -0.8507), (0.4253, -0.309, -0.8507), (0.2629, -0.809, -0.5257), (0.8506, 0.0, -0.5257), (0.4253, 0.309, -0.8507), (-0.5257, 0.0, -0.8507), (-0.6882, -0.5, -0.5257), (-0.1625, 0.5, -0.8507), (-0.6882, 0.5, -0.5257), (0.2629, 0.809, -0.5257), (0.9511, -0.309, 0.0), (0.9511, 0.309, 0.0), (0.0, -1.0, 0.0), (0.5878, -0.809, 0.0), (-0.9511, -0.309, 0.0), (-0.5878, -0.809, 0.0), (-0.5878, 0.809, 0.0), (-0.9511, 0.309, 0.0), (0.5878, 0.809, 0.0), (0.0, 1.0, 0.0), (0.6882, -0.5, 0.5257), (-0.2629, -0.809, 0.5257), (-0.8506, 0.0, 0.5257), (-0.2629, 0.809, 0.5257), (0.6882, 0.5, 0.5257), (0.1625, -0.5, 0.8507), (0.5257, 0.0, 0.8507), (-0.4253, -0.309, 0.8507), (-0.4253, 0.309, 0.8507), (0.1625, 0.5, 0.8507)], [], [(0, 13, 12), (1, 13, 15), (0, 12, 17), (0, 17, 19), (0, 19, 16), (1, 15, 22), (2, 14, 24), (3, 18, 26), (4, 20, 28), (5, 21, 30), (1, 22, 25), (2, 24, 27), (3, 26, 29), (4, 28, 31), (5, 30, 23), (6, 32, 37), (7, 33, 39), (8, 34, 40), (9, 35, 41), (10, 36, 38), (38, 41, 11), (38, 36, 41), (36, 9, 41), (41, 40, 11), (41, 35, 40), (35, 8, 40), (40, 39, 11), (40, 34, 39), (34, 7, 39), (39, 37, 11), (39, 33, 37), (33, 6, 37), (37, 38, 11), (37, 32, 38), (32, 10, 38), (23, 36, 10), (23, 30, 36), (30, 9, 36), (31, 35, 9), (31, 28, 35), (28, 8, 35), (29, 34, 8), (29, 26, 34), (26, 7, 34), (27, 33, 7), (27, 24, 33), (24, 6, 33), (25, 32, 6), (25, 22, 32), (22, 10, 32), (30, 31, 9), (30, 21, 31), (21, 4, 31), (28, 29, 8), (28, 20, 29), (20, 3, 29), (26, 27, 7), (26, 18, 27), (18, 2, 27), (24, 25, 6), (24, 14, 25), (14, 1, 25), (22, 23, 10), (22, 15, 23), (15, 5, 23), (16, 21, 5), (16, 19, 21), (19, 4, 21), (19, 20, 4), (19, 17, 20), (17, 3, 20), (17, 18, 3), (17, 12, 18), (12, 2, 18), (15, 16, 5), (15, 13, 16), (13, 0, 16), (12, 14, 2), (12, 13, 14), (13, 1, 14)])
_uv = me_icosphere_001.uv_layers.new(name='UVMap')
_uv.uv.foreach_set('vector', [0.1818, 0.0, 0.2273, 0.07873, 0.1364, 0.07873, 0.2727, 0.1575, 0.3182, 0.07873, 0.3636, 0.1575, 0.9091, 0.0, 0.9545, 0.07873, 0.8636, 0.07873, 0.7273, 0.0, 0.7727, 0.07873, 0.6818, 0.07873, 0.5455, 0.0, 0.5909, 0.07873, 0.5, 0.07873, 0.2727, 0.1575, 0.3636, 0.1575, 0.3182, 0.2362, 0.09091, 0.1575, 0.1818, 0.1575, 0.1364, 0.2362, 0.8182, 0.1575, 0.9091, 0.1575, 0.8636, 0.2362, 0.6364, 0.1575, 0.7273, 0.1575, 0.6818, 0.2362, 0.4545, 0.1575, 0.5455, 0.1575, 0.5, 0.2362, 0.2727, 0.1575, 0.3182, 0.2362, 0.2273, 0.2362, 0.09091, 0.1575, 0.1364, 0.2362, 0.04546, 0.2362, 0.8182, 0.1575, 0.8636, 0.2362, 0.7727, 0.2362, 0.6364, 0.1575, 0.6818, 0.2362, 0.5909, 0.2362, 0.4545, 0.1575, 0.5, 0.2362, 0.4091, 0.2362, 0.1818, 0.3149, 0.2727, 0.3149, 0.2273, 0.3937, 0.0, 0.3149, 0.09091, 0.3149, 0.04546, 0.3937, 0.7273, 0.3149, 0.8182, 0.3149, 0.7727, 0.3937, 0.5455, 0.3149, 0.6364, 0.3149, 0.5909, 0.3937, 0.3636, 0.3149, 0.4545, 0.3149, 0.4091, 0.3937, 0.4091, 0.3937, 0.5, 0.3937, 0.4545, 0.4724, 0.4091, 0.3937, 0.4545, 0.3149, 0.5, 0.3937, 0.4545, 0.3149, 0.5455, 0.3149, 0.5, 0.3937, 0.5909, 0.3937, 0.6818, 0.3937, 0.6364, 0.4724, 0.5909, 0.3937, 0.6364, 0.3149, 0.6818, 0.3937, 0.6364, 0.3149, 0.7273, 0.3149, 0.6818, 0.3937, 0.7727, 0.3937, 0.8636, 0.3937, 0.8182, 0.4724, 0.7727, 0.3937, 0.8182, 0.3149, 0.8636, 0.3937, 0.8182, 0.3149, 0.9091, 0.3149, 0.8636, 0.3937, 0.04546, 0.3937, 0.1364, 0.3937, 0.09091, 0.4724, 0.04546, 0.3937, 0.09091, 0.3149, 0.1364, 0.3937, 0.09091, 0.3149, 0.1818, 0.3149, 0.1364, 0.3937, 0.2273, 0.3937, 0.3182, 0.3937, 0.2727, 0.4724, 0.2273, 0.3937, 0.2727, 0.3149, 0.3182, 0.3937, 0.2727, 0.3149, 0.3636, 0.3149, 0.3182, 0.3937, 0.4091, 0.2362, 0.4545, 0.3149, 0.3636, 0.3149, 0.4091, 0.2362, 0.5, 0.2362, 0.4545, 0.3149, 0.5, 0.2362, 0.5455, 0.3149, 0.4545, 0.3149, 0.5909, 0.2362, 0.6364, 0.3149, 0.5455, 0.3149, 0.5909, 0.2362, 0.6818, 0.2362, 0.6364, 0.3149, 0.6818, 0.2362, 0.7273, 0.3149, 0.6364, 0.3149, 0.7727, 0.2362, 0.8182, 0.3149, 0.7273, 0.3149, 0.7727, 0.2362, 0.8636, 0.2362, 0.8182, 0.3149, 0.8636, 0.2362, 0.9091, 0.3149, 0.8182, 0.3149, 0.04546, 0.2362, 0.09091, 0.3149, 0.0, 0.3149, 0.04546, 0.2362, 0.1364, 0.2362, 0.09091, 0.3149, 0.1364, 0.2362, 0.1818, 0.3149, 0.09091, 0.3149, 0.2273, 0.2362, 0.2727, 0.3149, 0.1818, 0.3149, 0.2273, 0.2362, 0.3182, 0.2362, 0.2727, 0.3149, 0.3182, 0.2362, 0.3636, 0.3149, 0.2727, 0.3149, 0.5, 0.2362, 0.5909, 0.2362, 0.5455, 0.3149, 0.5, 0.2362, 0.5455, 0.1575, 0.5909, 0.2362, 0.5455, 0.1575, 0.6364, 0.1575, 0.5909, 0.2362, 0.6818, 0.2362, 0.7727, 0.2362, 0.7273, 0.3149, 0.6818, 0.2362, 0.7273, 0.1575, 0.7727, 0.2362, 0.7273, 0.1575, 0.8182, 0.1575, 0.7727, 0.2362, 0.8636, 0.2362, 0.9545, 0.2362, 0.9091, 0.3149, 0.8636, 0.2362, 0.9091, 0.1575, 0.9545, 0.2362, 0.9091, 0.1575, 1.0, 0.1575, 0.9545, 0.2362, 0.1364, 0.2362, 0.2273, 0.2362, 0.1818, 0.3149, 0.1364, 0.2362, 0.1818, 0.1575, 0.2273, 0.2362, 0.1818, 0.1575, 0.2727, 0.1575, 0.2273, 0.2362, 0.3182, 0.2362, 0.4091, 0.2362, 0.3636, 0.3149, 0.3182, 0.2362, 0.3636, 0.1575, 0.4091, 0.2362, 0.3636, 0.1575, 0.4545, 0.1575, 0.4091, 0.2362, 0.5, 0.07873, 0.5455, 0.1575, 0.4545, 0.1575, 0.5, 0.07873, 0.5909, 0.07873, 0.5455, 0.1575, 0.5909, 0.07873, 0.6364, 0.1575, 0.5455, 0.1575, 0.6818, 0.07873, 0.7273, 0.1575, 0.6364, 0.1575, 0.6818, 0.07873, 0.7727, 0.07873, 0.7273, 0.1575, 0.7727, 0.07873, 0.8182, 0.1575, 0.7273, 0.1575, 0.8636, 0.07873, 0.9091, 0.1575, 0.8182, 0.1575, 0.8636, 0.07873, 0.9545, 0.07873, 0.9091, 0.1575, 0.9545, 0.07873, 1.0, 0.1575, 0.9091, 0.1575, 0.3636, 0.1575, 0.4091, 0.07873, 0.4545, 0.1575, 0.3636, 0.1575, 0.3182, 0.07873, 0.4091, 0.07873, 0.3182, 0.07873, 0.3636, 0.0, 0.4091, 0.07873, 0.1364, 0.07873, 0.1818, 0.1575, 0.09091, 0.1575, 0.1364, 0.07873, 0.2273, 0.07873, 0.1818, 0.1575, 0.2273, 0.07873, 0.2727, 0.1575, 0.1818, 0.1575])
me_icosphere_001.materials.append(mat_material_001)
me_icosphere_001.update()

# ---- objects
ob_bark = bpy.data.objects.new('Bark', me_plane_067)
ob_palm = bpy.data.objects.new('Palm', me_plane_059)
ob_coconut_001 = bpy.data.objects.new('Coconut.001', me_icosphere_002)
ob_coconut = bpy.data.objects.new('Coconut', me_icosphere_001)

# ---- transforms, parenting, visibility, modifiers, constraints
ob_bark.location = (-0.329, 0.2832, 4.423)
ob_bark.scale = (2.324, 2.324, 1.14)
_m = ob_bark.modifiers.new('Skin', 'SKIN')
_m = ob_bark.modifiers.new('Subdivision', 'SUBSURF')
ob_palm.location = (-0.3401, -0.3037, 7.449)
ob_palm.rotation_euler = (0.0, -0.0, 3.927)
ob_palm.scale = (0.6949, 0.6949, 0.6949)
ob_coconut_001.location = (-0.2241, 0.2677, 6.883)
ob_coconut_001.scale = (0.5396, 0.5396, 0.5396)
_m = ob_coconut_001.modifiers.new('Decimate', 'DECIMATE')
_m.ratio = 0.3514
ob_coconut.location = (-0.08328, -0.8678, 6.789)
ob_coconut.scale = (0.5396, 0.5396, 0.5396)
_m = ob_coconut.modifiers.new('Decimate', 'DECIMATE')
_m.ratio = 0.3514

# ---- collection membership
col_collection.objects.link(ob_bark)
col_collection.objects.link(ob_palm)
col_collection.objects.link(ob_coconut_001)
col_collection.objects.link(ob_coconut)

# ---- scene / render settings (as saved in the file)
scene.frame_start = 1; scene.frame_end = 250; scene.frame_set(1)
scene.render.engine = 'BLENDER_EEVEE_NEXT'
bpy.context.view_layer.update()

# ---- added for rendering (the .blend has no active camera and no usable light): camera, sun
cam_auto = bpy.data.cameras.new('AutoCamera')
cam_auto.lens = 50.0
cam_auto.sensor_width = 36.0
cam_auto.clip_end = 1000.0
ob_auto_camera = bpy.data.objects.new('AutoCamera', cam_auto)
scene.collection.objects.link(ob_auto_camera)
ob_auto_camera.location = (16.7618, -20.9031, 18.0966)
ob_auto_camera.rotation_euler = (1.09748, -7.21219e-08, 0.694738)
scene.camera = ob_auto_camera
light_auto_sun = bpy.data.lights.new('AutoSun', 'SUN')
light_auto_sun.energy = 3.0
light_auto_sun.angle = 0.0523599
ob_auto_sun = bpy.data.objects.new('AutoSun', light_auto_sun)
scene.collection.objects.link(ob_auto_sun)
ob_auto_sun.rotation_euler = (0.872665, 0.174533, 0.523599)
bpy.context.view_layer.update()
